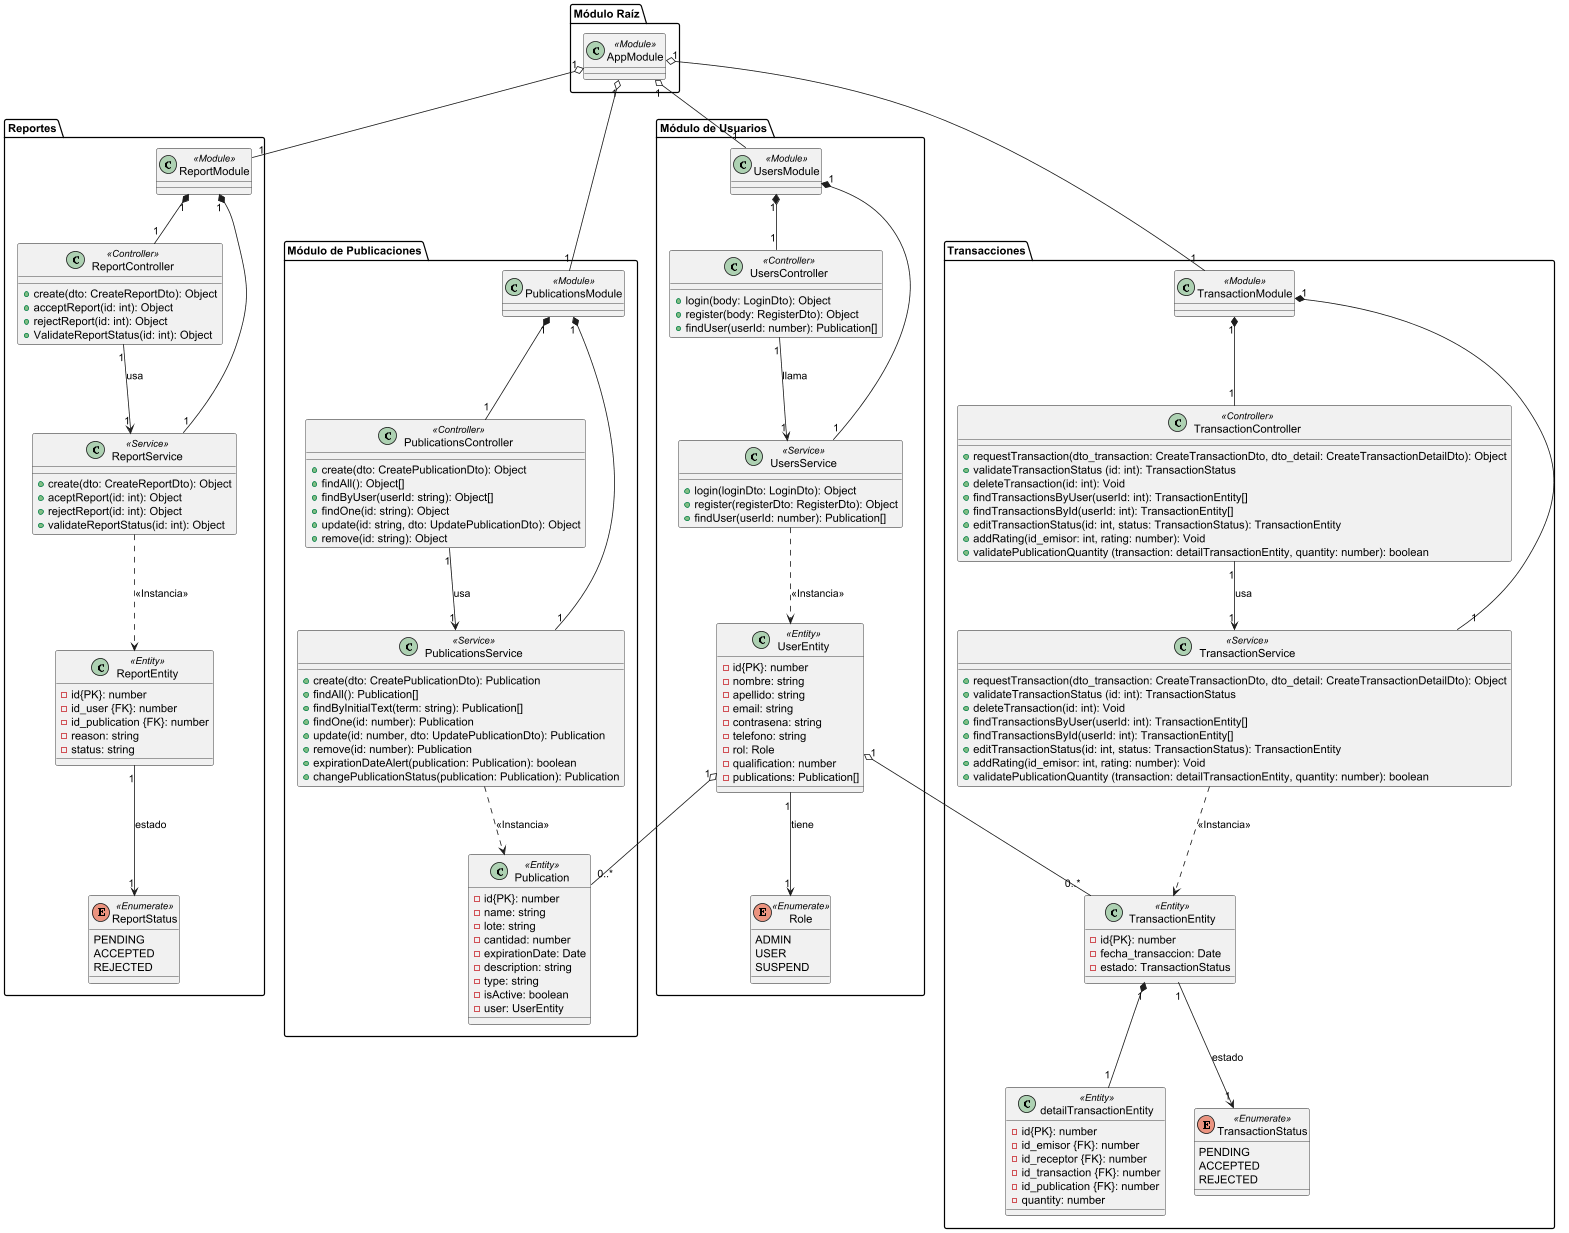

The diagram above was rendered by PlantUML. Its source (embedded in the PNG):
@startuml

package "Módulo Raíz" {
    class AppModule <<Module>> {
    }
}

package "Módulo de Usuarios" {
    class UsersModule <<Module>> {
    }

    enum Role <<Enumerate>>{
        ADMIN
        USER
        SUSPEND
    }

    class UsersController <<Controller>> {
        + login(body: LoginDto): Object
        + register(body: RegisterDto): Object
        + findUser(userId: number): Publication[]
    }

    class UsersService <<Service>> {
        + login(loginDto: LoginDto): Object
        + register(registerDto: RegisterDto): Object
        + findUser(userId: number): Publication[]
    }

    class UserEntity <<Entity>> {
        - id{PK}: number
        - nombre: string
        - apellido: string
        - email: string
        - contrasena: string
        - telefono: string
        - rol: Role
        - qualification: number
        - publications: Publication[]
    }

    ' Composición: El módulo controla el ciclo de vida de sus componentes
    UsersModule "1" *-- "1" UsersController
    UsersModule "1" *-- "1" UsersService

    ' Asociación: El controlador usa el servicio
    UsersController "1" --> "1" UsersService : llama
    UsersService ..> UserEntity : <<Instancia>>
    UserEntity "1" --> "1" Role : tiene
}

package "Módulo de Publicaciones" {
    class PublicationsModule <<Module>> {
    }

    class PublicationsController <<Controller>> {
        + create(dto: CreatePublicationDto): Object
        + findAll(): Object[]
        + findByUser(userId: string): Object[]
        + findOne(id: string): Object
        + update(id: string, dto: UpdatePublicationDto): Object
        + remove(id: string): Object
    }

    class PublicationsService <<Service>>{
        + create(dto: CreatePublicationDto): Publication
        + findAll(): Publication[]
        + findByInitialText(term: string): Publication[]
        + findOne(id: number): Publication
        + update(id: number, dto: UpdatePublicationDto): Publication
        + remove(id: number): Publication
        + expirationDateAlert(publication: Publication): boolean
        + changePublicationStatus(publication: Publication): Publication
    }

    class Publication <<Entity>> {
        - id{PK}: number
        - name: string
        - lote: string
        - cantidad: number
        - expirationDate: Date
        - description: string
        - type: string
        - isActive: boolean
        - user: UserEntity
    }

    ' Composición
    PublicationsModule "1" *-- "1" PublicationsController
    PublicationsModule "1" *-- "1" PublicationsService

    ' Asociación
    PublicationsController "1" --> "1" PublicationsService : usa
    PublicationsService ..> Publication : <<Instancia>>
}

package "Reportes"{

    class ReportModule <<Module>> {}

    class ReportController <<Controller>> {
        + create(dto: CreateReportDto): Object
        + acceptReport(id: int): Object
        + rejectReport(id: int): Object
        + ValidateReportStatus(id: int): Object
    }

    class ReportEntity <<Entity>> {
        - id{PK}: number
        - id_user {FK}: number
        - id_publication {FK}: number
        - reason: string
        - status: string

    }

     class ReportService <<Service>> {
            + create(dto: CreateReportDto): Object
            + aceptReport(id: int): Object
            + rejectReport(id: int): Object
            + validateReportStatus(id: int): Object
        }

    enum ReportStatus <<Enumerate>> {
        PENDING
        ACCEPTED
        REJECTED
     }

     ReportModule "1" *-- "1" ReportController
     ReportModule "1" *-- "1" ReportService

     ReportController "1" --> "1" ReportService : usa
     ReportService ..> ReportEntity : <<Instancia>>
     ReportEntity "1" --> "1" ReportStatus : estado
}

package Transacciones {
    class TransactionModule <<Module>> {}

    class TransactionController <<Controller>> {
        + requestTransaction(dto_transaction: CreateTransactionDto, dto_detail: CreateTransactionDetailDto): Object
        + validateTransactionStatus (id: int): TransactionStatus
        + deleteTransaction(id: int): Void
        + findTransactionsByUser(userId: int): TransactionEntity[]
        + findTransactionsById(userId: int): TransactionEntity[]
        + editTransactionStatus(id: int, status: TransactionStatus): TransactionEntity
        + addRating(id_emisor: int, rating: number): Void
        + validatePublicationQuantity (transaction: detailTransactionEntity, quantity: number): boolean
    }

    class TransactionService <<Service>> {
        + requestTransaction(dto_transaction: CreateTransactionDto, dto_detail: CreateTransactionDetailDto): Object
        + validateTransactionStatus (id: int): TransactionStatus
        + deleteTransaction(id: int): Void
        + findTransactionsByUser(userId: int): TransactionEntity[]
        + findTransactionsById(userId: int): TransactionEntity[]
        + editTransactionStatus(id: int, status: TransactionStatus): TransactionEntity
        + addRating(id_emisor: int, rating: number): Void
        + validatePublicationQuantity (transaction: detailTransactionEntity, quantity: number): boolean
    }

    class TransactionEntity <<Entity>> {
        - id{PK}: number
        - fecha_transaccion: Date
        - estado: TransactionStatus
    }

    class detailTransactionEntity <<Entity>> {
        - id{PK}: number
        - id_emisor {FK}: number
        - id_receptor {FK}: number
        - id_transaction {FK}: number
        - id_publication {FK}: number
        - quantity: number
    }

    enum TransactionStatus <<Enumerate>> {
        PENDING
        ACCEPTED
        REJECTED
     }

     TransactionModule "1" *-- "1" TransactionController
     TransactionModule "1" *-- "1" TransactionService

     TransactionController "1" --> "1" TransactionService : usa
     TransactionService ..> TransactionEntity : <<Instancia>>
     TransactionEntity "1" --> "1" TransactionStatus : estado
     TransactionEntity "1" *-- "1" detailTransactionEntity

}

' Agregación: El módulo raíz agrupa a los módulos hijos
AppModule "1" o-- "1" UsersModule
AppModule "1" o-- "1" PublicationsModule
AppModule "1" o-- "1" ReportModule
AppModule "1" o-- "1" TransactionModule

' Agregación: Un usuario agrupa publicaciones
UserEntity "1" o-- "0..*" Publication
UserEntity "1" o-- "0..*" TransactionEntity
@enduml